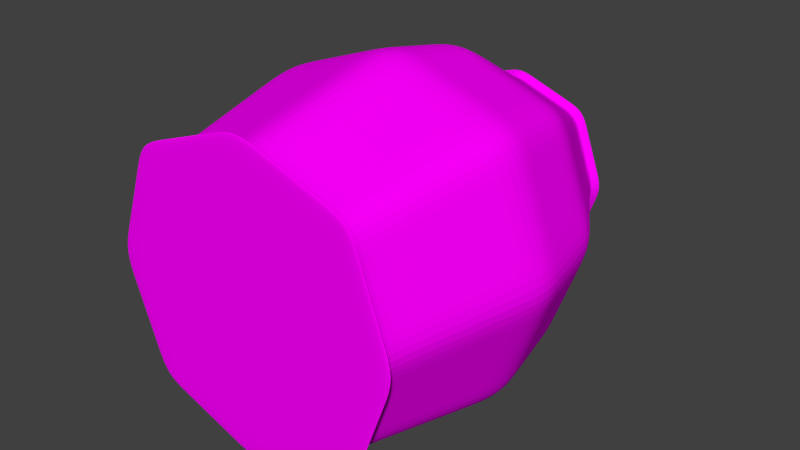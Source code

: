 # Source: urn2.blend  (saved by Blender 2.71.0; exported with 4.5.12 LTS)
import bpy
from mathutils import Matrix  # noqa: F401  (used for matrix-valued properties, if any)

bpy.ops.wm.read_factory_settings(use_empty=True)
scene = bpy.context.scene
scene.name = 'Scene'

# ---- collections
col_collection_1 = bpy.data.collections.new('Collection 1'); scene.collection.children.link(col_collection_1)

# ---- images (referenced by path relative to the original .blend; pixels are not part of the script)
import os
ASSET_DIR = os.environ.get("B2B_ASSET_DIR", "")  # directory of the original .blend (textures are referenced by path, not embedded)
HERE = os.path.dirname(os.path.abspath(__file__))  # packed textures are extracted next to this script under _unpacked/

def load_image(name, relpath, width, height, colorspace="sRGB"):
    """Load a texture the original file referenced (path relative to the .blend, or extracted next to this script)."""
    p = next((c for c in (os.path.join(HERE, relpath), os.path.join(ASSET_DIR, relpath)) if relpath and os.path.exists(c)), "")
    if p:
        img = bpy.data.images.load(p, check_existing=True)
        img.name = name
    else:  # same state as the original file: an image datablock whose file is absent (Cycles renders it pink)
        img = bpy.data.images.new(name, width, height)
        img.source = "FILE"
        img.filepath = "//" + (relpath or name)
    img.colorspace_settings.name = colorspace
    return img
img_tileszellige0005_1_s_jpg = load_image('TilesZellige0005_1_S.jpg', 'TilesZellige0005_1_S.jpg', 1024, 1024, 'sRGB')

# ---- materials (node trees are filled in below, after node groups)
mat_material = bpy.data.materials.new('Material')
mat_material.alpha_threshold = 0.0
mat_material.roughness = 0.5
mat_material.line_color = (0.0, 0.0, 0.0, 1.0)

# ---- material node trees
mat_material.use_nodes = True; mat_material.node_tree.nodes.clear()
_N = mat_material.node_tree.nodes; _L = mat_material.node_tree.links
n0 = _N.new('ShaderNodeOutputMaterial'); n0.name = 'Material Output'; n0.location = (300, 300)
n1 = _N.new('ShaderNodeBsdfDiffuse'); n1.name = 'Diffuse BSDF'; n1.location = (10, 300)
n2 = _N.new('ShaderNodeTexImage'); n2.name = 'Image Texture'; n2.location = (-297, 279)
n2.width = 140
n2.image = img_tileszellige0005_1_s_jpg
n3 = _N.new('ShaderNodeMath'); n3.name = 'Math'; n3.location = (12, 78)
n3.operation = 'MULTIPLY'
n4 = _N.new('ShaderNodeDisplacement'); n4.name = 'Displacement'; n4.location = (0, 0)
n4.inputs[1].default_value = 0.0
n4.inputs[2].default_value = 0.1
_L.new(n1.outputs[0], n0.inputs[0])
_L.new(n2.outputs[0], n3.inputs[0])
_L.new(n2.outputs[0], n1.inputs[0])
_L.new(n3.outputs[0], n4.inputs[0])
_L.new(n4.outputs[0], n0.inputs[2])
n0.is_active_output = True

# ---- world
world_world = bpy.data.worlds.new('World'); scene.world = world_world
world_world.color = (0.05088, 0.05088, 0.05088)
world_world.use_sun_shadow = False
world_world.sun_shadow_jitter_overblur = 0.0
world_world.cycles.sampling_method = 'MANUAL'
world_world.cycles.sample_map_resolution = 256

# ---- meshes
me_cube_001 = bpy.data.meshes.new('Cube.001')
me_cube_001.from_pydata([(-0.8987, -1.767, 0.8631), (-0.8987, -1.767, -0.349), (0.8987, -1.767, -0.349), (0.8987, -1.767, 0.8631), (-0.5513, 1.102, 0.6288), (-0.5513, 1.102, -0.1147), (0.5513, 1.102, -0.1147), (0.5513, 1.102, 0.6288), (-0.7517, 1.102, 0.2571), (-1.226, -1.767, 0.2571), (0.7517, 1.102, 0.2571), (1.226, -1.767, 0.2571), (0.0, 1.102, -0.2498), (0.0, -1.767, -0.5694), (0.0, 1.102, 0.764), (0.0, -1.767, 1.084), (0.0, -1.767, 0.2571), (-0.5045, 1.236, 0.5973), (-1.0, -0.3812, 0.9314), (-1.0, -0.3812, -0.4173), (1.0, -0.3812, -0.4173), (1.0, -0.3812, 0.9314), (-1.364, -0.3812, 0.2571), (1.364, -0.3812, 0.2571), (0.0, -0.3812, -0.6625), (0.0, -0.3812, 1.177), (-0.7914, -1.68, -0.2766), (0.7914, -1.68, -0.2766), (0.7914, -1.68, 0.7907), (-1.079, -1.68, 0.2571), (1.079, -1.68, 0.2571), (0.0, -1.68, -0.4707), (0.0, -1.68, 0.9848), (-0.7914, -1.68, 0.7907), (-0.8854, 0.3736, 0.8541), (-0.8854, 0.3736, -0.34), (0.8854, 0.3736, -0.34), (0.8854, 0.3736, 0.8541), (-1.207, 0.3736, 0.2571), (1.207, 0.3736, 0.2571), (0.0, 0.3736, -0.5571), (0.0, 0.3736, 1.071), (-0.5843, 1.183, 0.6511), (-0.5843, 1.183, -0.137), (0.5843, 1.183, -0.137), (0.5843, 1.183, 0.6511), (-0.7968, 1.183, 0.2571), (0.7968, 1.183, 0.2571), (0.0, 1.183, -0.2803), (0.0, 1.183, 0.7944), (-0.5045, 1.236, -0.08311), (0.5045, 1.236, -0.08311), (0.5045, 1.236, 0.5973), (-0.6879, 1.236, 0.2571), (0.6879, 1.236, 0.2571), (0.0, 1.236, -0.2068), (0.0, 1.236, 0.721), (0.0, 1.236, 0.2571)], [], [(29, 26, 1, 9), (31, 27, 2, 13), (30, 28, 3, 11), (32, 33, 0, 15), (16, 13, 2, 11), (8, 4, 42, 46), (33, 29, 9, 0), (27, 30, 11, 2), (15, 16, 11, 3), (10, 6, 44, 47), (26, 31, 13, 1), (28, 32, 15, 3), (9, 1, 13, 16), (12, 5, 43, 48), (0, 9, 16, 15), (14, 7, 45, 49), (38, 35, 19, 22), (40, 36, 20, 24), (39, 37, 21, 23), (41, 34, 18, 25), (34, 38, 22, 18), (36, 39, 23, 20), (35, 40, 24, 19), (37, 41, 25, 21), (22, 19, 26, 29), (24, 20, 27, 31), (23, 21, 28, 30), (25, 18, 33, 32), (18, 22, 29, 33), (20, 23, 30, 27), (19, 24, 31, 26), (21, 25, 32, 28), (8, 5, 35, 38), (12, 6, 36, 40), (10, 7, 37, 39), (14, 4, 34, 41), (4, 8, 38, 34), (6, 10, 39, 36), (5, 12, 40, 35), (7, 14, 41, 37), (46, 42, 17, 53), (47, 44, 51, 54), (48, 43, 50, 55), (49, 45, 52, 56), (4, 14, 49, 42), (7, 10, 47, 45), (6, 12, 48, 44), (5, 8, 46, 43), (57, 55, 50, 53), (56, 57, 53, 17), (54, 51, 55, 57), (52, 54, 57, 56), (42, 49, 56, 17), (45, 47, 54, 52), (44, 48, 55, 51), (43, 46, 53, 50)])
_uv = me_cube_001.uv_layers.new(name='UVMap')
_uv.uv.foreach_set('vector', [1.007, 0.1623, 0.9135, 0.1688, 0.9135, 0.1801, 1.007, 0.1736, 0.82, 0.1629, 0.7268, 0.1707, 0.7269, 0.182, 0.82, 0.1742, 0.6339, 0.165, 0.5412, 0.1717, 0.5412, 0.1831, 0.634, 0.1763, 0.4485, 0.1644, 0.3553, 0.1698, 0.3553, 0.1812, 0.4484, 0.1757, 0.5735, -0.0892, 0.82, 0.1742, 0.7269, 0.182, 0.634, 0.1763, 0.2612, 0.8885, 0.3539, 0.884, 0.3539, 0.8832, 0.2612, 0.8877, 0.3553, 0.1698, 0.2619, 0.1623, 0.2619, 0.1736, 0.3553, 0.1812, 0.7268, 0.1707, 0.6339, 0.165, 0.634, 0.1763, 0.7269, 0.182, 0.4484, 0.1757, 0.5735, -0.0892, 0.634, 0.1763, 0.5412, 0.1831, 0.6347, 0.8912, 0.7283, 0.8848, 0.7283, 0.884, 0.6347, 0.8904, 0.9135, 0.1688, 0.82, 0.1629, 0.82, 0.1742, 0.9135, 0.1801, 0.5412, 0.1717, 0.4485, 0.1644, 0.4484, 0.1757, 0.5412, 0.1831, 1.007, 0.1736, 0.9135, 0.1801, 0.82, 0.1742, 0.5735, -0.0892, 0.8214, 0.8891, 0.9139, 0.8829, 0.9139, 0.8821, 0.8214, 0.8883, 0.3553, 0.1812, 0.2619, 0.1736, 0.5735, -0.0892, 0.4484, 0.1757, 0.4471, 0.8906, 0.5408, 0.8859, 0.5408, 0.8851, 0.4471, 0.8898, 1.007, 0.6893, 0.9138, 0.6832, 0.9137, 0.4841, 1.007, 0.4843, 0.8208, 0.6899, 0.7277, 0.6851, 0.7274, 0.486, 0.8205, 0.4849, 0.6344, 0.692, 0.541, 0.6862, 0.5411, 0.4871, 0.6342, 0.487, 0.4477, 0.6914, 0.3545, 0.6843, 0.3548, 0.4852, 0.4479, 0.4864, 0.3545, 0.6843, 0.2615, 0.6893, 0.2616, 0.4843, 0.3548, 0.4852, 0.7277, 0.6851, 0.6344, 0.692, 0.6342, 0.487, 0.7274, 0.486, 0.9138, 0.6832, 0.8208, 0.6899, 0.8205, 0.4849, 0.9137, 0.4841, 0.541, 0.6862, 0.4477, 0.6914, 0.4479, 0.4864, 0.5411, 0.4871, 1.007, 0.4843, 0.9137, 0.4841, 0.9135, 0.1688, 1.007, 0.1623, 0.8205, 0.4849, 0.7274, 0.486, 0.7268, 0.1707, 0.82, 0.1629, 0.6342, 0.487, 0.5411, 0.4871, 0.5412, 0.1717, 0.6339, 0.165, 0.4479, 0.4864, 0.3548, 0.4852, 0.3553, 0.1698, 0.4485, 0.1644, 0.3548, 0.4852, 0.2616, 0.4843, 0.2619, 0.1623, 0.3553, 0.1698, 0.7274, 0.486, 0.6342, 0.487, 0.6339, 0.165, 0.7268, 0.1707, 0.9137, 0.4841, 0.8205, 0.4849, 0.82, 0.1629, 0.9135, 0.1688, 0.5411, 0.4871, 0.4479, 0.4864, 0.4485, 0.1644, 0.5412, 0.1717, 1.006, 0.8885, 0.9139, 0.8829, 0.9138, 0.6832, 1.007, 0.6893, 0.8214, 0.8891, 0.7283, 0.8848, 0.7277, 0.6851, 0.8208, 0.6899, 0.6347, 0.8912, 0.5408, 0.8859, 0.541, 0.6862, 0.6344, 0.692, 0.4471, 0.8906, 0.3539, 0.884, 0.3545, 0.6843, 0.4477, 0.6914, 0.3539, 0.884, 0.2612, 0.8885, 0.2615, 0.6893, 0.3545, 0.6843, 0.7283, 0.8848, 0.6347, 0.8912, 0.6344, 0.692, 0.7277, 0.6851, 0.9139, 0.8829, 0.8214, 0.8891, 0.8208, 0.6899, 0.9138, 0.6832, 0.5408, 0.8859, 0.4471, 0.8906, 0.4477, 0.6914, 0.541, 0.6862, 0.2612, 0.8877, 0.3539, 0.8832, 0.3537, 0.9091, 0.2611, 0.9131, 0.6347, 0.8904, 0.7283, 0.884, 0.7285, 0.91, 0.6348, 0.9158, 0.8214, 0.8883, 0.9139, 0.8821, 0.914, 0.9081, 0.8216, 0.9137, 0.4471, 0.8898, 0.5408, 0.8851, 0.5408, 0.911, 0.4469, 0.9152, 0.3539, 0.884, 0.4471, 0.8906, 0.4471, 0.8898, 0.3539, 0.8832, 0.5408, 0.8859, 0.6347, 0.8912, 0.6347, 0.8904, 0.5408, 0.8851, 0.7283, 0.8848, 0.8214, 0.8891, 0.8214, 0.8883, 0.7283, 0.884, 0.9139, 0.8829, 1.006, 0.8885, 1.006, 0.8877, 0.9139, 0.8821, 0.9461, 1.06, 0.8216, 0.9137, 0.914, 0.9081, 1.006, 0.9131, 0.4469, 0.9152, 0.2009, 1.06, 0.2611, 0.9131, 0.3537, 0.9091, 0.6348, 0.9158, 0.7285, 0.91, 0.8216, 0.9137, 0.9461, 1.06, 0.5408, 0.911, 0.6348, 0.9158, 0.9461, 1.06, 0.4469, 0.9152, 0.3539, 0.8832, 0.4471, 0.8898, 0.4469, 0.9152, 0.3537, 0.9091, 0.5408, 0.8851, 0.6347, 0.8904, 0.6348, 0.9158, 0.5408, 0.911, 0.7283, 0.884, 0.8214, 0.8883, 0.8216, 0.9137, 0.7285, 0.91, 0.9139, 0.8821, 1.006, 0.8877, 1.006, 0.9131, 0.914, 0.9081])
me_cube_001.materials.append(mat_material)
me_cube_001.use_remesh_preserve_volume = False
me_cube_001.use_remesh_preserve_attributes = False
me_cube_001.use_mirror_vertex_groups = False
me_cube_001.update()

# ---- objects
ob_cube = bpy.data.objects.new('Cube', me_cube_001)

# ---- transforms, parenting, visibility, modifiers, constraints
ob_cube.location = (0.0, 0.0, 0.0)
ob_cube.scale = (1.0, 1.0, 1.483)
ob_cube.lineart.crease_threshold = 0.0
_m = ob_cube.modifiers.new('Subsurf', 'SUBSURF')
_m.uv_smooth = 'PRESERVE_CORNERS'
_m.quality = 2
_m.subdivision_type = 'SIMPLE'
_m.show_only_control_edges = False
_m = ob_cube.modifiers.new('Subsurf.001', 'SUBSURF')
_m.uv_smooth = 'PRESERVE_CORNERS'
_m.quality = 2
_m.levels = 2
_m.show_only_control_edges = False
_m.use_creases = False

# ---- collection membership
col_collection_1.objects.link(ob_cube)

# ---- scene / render settings (as saved in the file)
scene.frame_start = 1; scene.frame_end = 250; scene.frame_set(1)
scene.render.engine = 'CYCLES'
scene.render.resolution_percentage = 50
scene.render.dither_intensity = 0.0
scene.cycles.use_denoising = False
scene.cycles.samples = 10
scene.cycles.sampling_pattern = 'TABULATED_SOBOL'
scene.cycles.light_sampling_threshold = 0.0
scene.cycles.use_adaptive_sampling = False
scene.cycles.use_light_tree = False
scene.cycles.blur_glossy = 0.0
scene.cycles.volume_bounces = 1
scene.cycles.pixel_filter_type = 'GAUSSIAN'
scene.cycles.sample_clamp_indirect = 0.0
scene.view_settings.view_transform = 'Standard'
bpy.context.view_layer.update()

# ---- added for rendering (the .blend has no active camera and no usable light): camera, sun
cam_auto = bpy.data.cameras.new('AutoCamera')
cam_auto.lens = 50.0
cam_auto.sensor_width = 36.0
cam_auto.clip_end = 1000.0
ob_auto_camera = bpy.data.objects.new('AutoCamera', cam_auto)
scene.collection.objects.link(ob_auto_camera)
ob_auto_camera.location = (4.52271, -5.69265, 3.99938)
ob_auto_camera.rotation_euler = (1.09748, -7.21219e-08, 0.694738)
scene.camera = ob_auto_camera
light_auto_sun = bpy.data.lights.new('AutoSun', 'SUN')
light_auto_sun.energy = 3.0
light_auto_sun.angle = 0.0523599
ob_auto_sun = bpy.data.objects.new('AutoSun', light_auto_sun)
scene.collection.objects.link(ob_auto_sun)
ob_auto_sun.rotation_euler = (0.872665, 0.174533, 0.523599)
bpy.context.view_layer.update()

